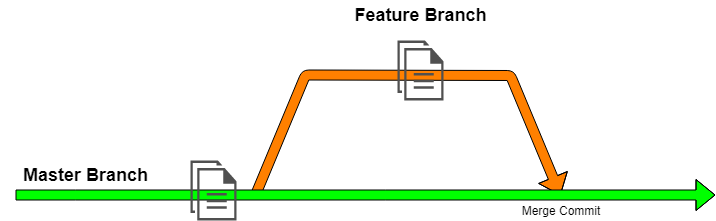

The diagram above was exported from draw.io. Its source (the exported page's mxGraphModel, read from the mxfile embedded in the PNG):
<mxGraphModel dx="1038" dy="533" grid="1" gridSize="10" guides="1" tooltips="1" connect="1" arrows="1" fold="1" page="1" pageScale="1" pageWidth="850" pageHeight="1100" math="0" shadow="0">
  <root>
    <mxCell id="0" />
    <mxCell id="1" parent="0" />
    <mxCell id="clbcH6WW1474n-PHHVDV-2" value="" style="shape=flexArrow;endArrow=classic;html=1;fillColor=#FF8000;" edge="1" parent="1">
      <mxGeometry width="50" height="50" relative="1" as="geometry">
        <mxPoint x="315" y="444.5" as="sourcePoint" />
        <mxPoint x="620" y="445" as="targetPoint" />
        <Array as="points">
          <mxPoint x="365" y="324.5" />
          <mxPoint x="570" y="325" />
        </Array>
      </mxGeometry>
    </mxCell>
    <mxCell id="clbcH6WW1474n-PHHVDV-1" value="" style="shape=flexArrow;endArrow=classic;html=1;fillColor=#00FF00;strokeWidth=1;" edge="1" parent="1">
      <mxGeometry width="50" height="50" relative="1" as="geometry">
        <mxPoint x="75" y="444.5" as="sourcePoint" />
        <mxPoint x="775" y="444.5" as="targetPoint" />
        <Array as="points">
          <mxPoint x="135" y="444.5" />
        </Array>
      </mxGeometry>
    </mxCell>
    <mxCell id="clbcH6WW1474n-PHHVDV-3" value="Feature Branch" style="text;html=1;strokeColor=none;fillColor=none;align=center;verticalAlign=middle;whiteSpace=wrap;rounded=0;fontStyle=1;fontSize=18;" vertex="1" parent="1">
      <mxGeometry x="395" y="250" width="170" height="30" as="geometry" />
    </mxCell>
    <mxCell id="clbcH6WW1474n-PHHVDV-4" value="Master Branch" style="text;html=1;strokeColor=none;fillColor=none;align=center;verticalAlign=middle;whiteSpace=wrap;rounded=0;fontStyle=1;fontSize=18;" vertex="1" parent="1">
      <mxGeometry x="60" y="410" width="170" height="30" as="geometry" />
    </mxCell>
    <mxCell id="clbcH6WW1474n-PHHVDV-5" value="" style="pointerEvents=1;shadow=0;dashed=0;html=1;strokeColor=none;fillColor=#505050;labelPosition=center;verticalLabelPosition=bottom;verticalAlign=top;outlineConnect=0;align=center;shape=mxgraph.office.concepts.documents;fontSize=18;" vertex="1" parent="1">
      <mxGeometry x="250" y="410" width="46" height="60" as="geometry" />
    </mxCell>
    <mxCell id="clbcH6WW1474n-PHHVDV-8" value="" style="pointerEvents=1;shadow=0;dashed=0;html=1;strokeColor=none;fillColor=#505050;labelPosition=center;verticalLabelPosition=bottom;verticalAlign=top;outlineConnect=0;align=center;shape=mxgraph.office.concepts.documents;fontSize=18;" vertex="1" parent="1">
      <mxGeometry x="457" y="290" width="46" height="60" as="geometry" />
    </mxCell>
    <mxCell id="clbcH6WW1474n-PHHVDV-10" value="Merge Commit" style="text;html=1;strokeColor=none;fillColor=none;align=center;verticalAlign=middle;whiteSpace=wrap;rounded=0;fontSize=12;" vertex="1" parent="1">
      <mxGeometry x="550" y="450" width="140" height="20" as="geometry" />
    </mxCell>
  </root>
</mxGraphModel>